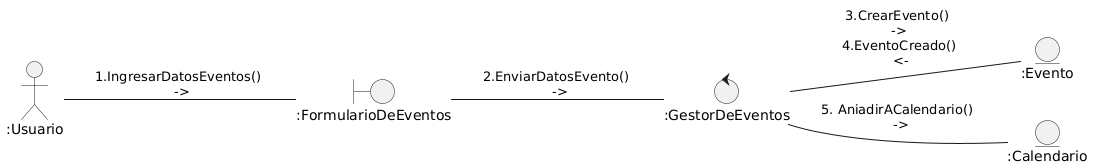

The diagram above was rendered by PlantUML. Its source (embedded in the PNG):
@startuml
left to right direction

Actor ":Usuario" as u

boundary ":FormularioDeEventos" as form
control ":GestorDeEventos" as gestor

entity ":Evento" as event 
entity ":Calendario" as c

u-- form: "1.IngresarDatosEventos() \n ->"
form -- gestor : "2.EnviarDatosEvento() \n ->"
gestor -- event: "3.CrearEvento() \n -> \n 4.EventoCreado() \n <-"
gestor -- c: "5. AniadirACalendario() \n ->"
@enduml